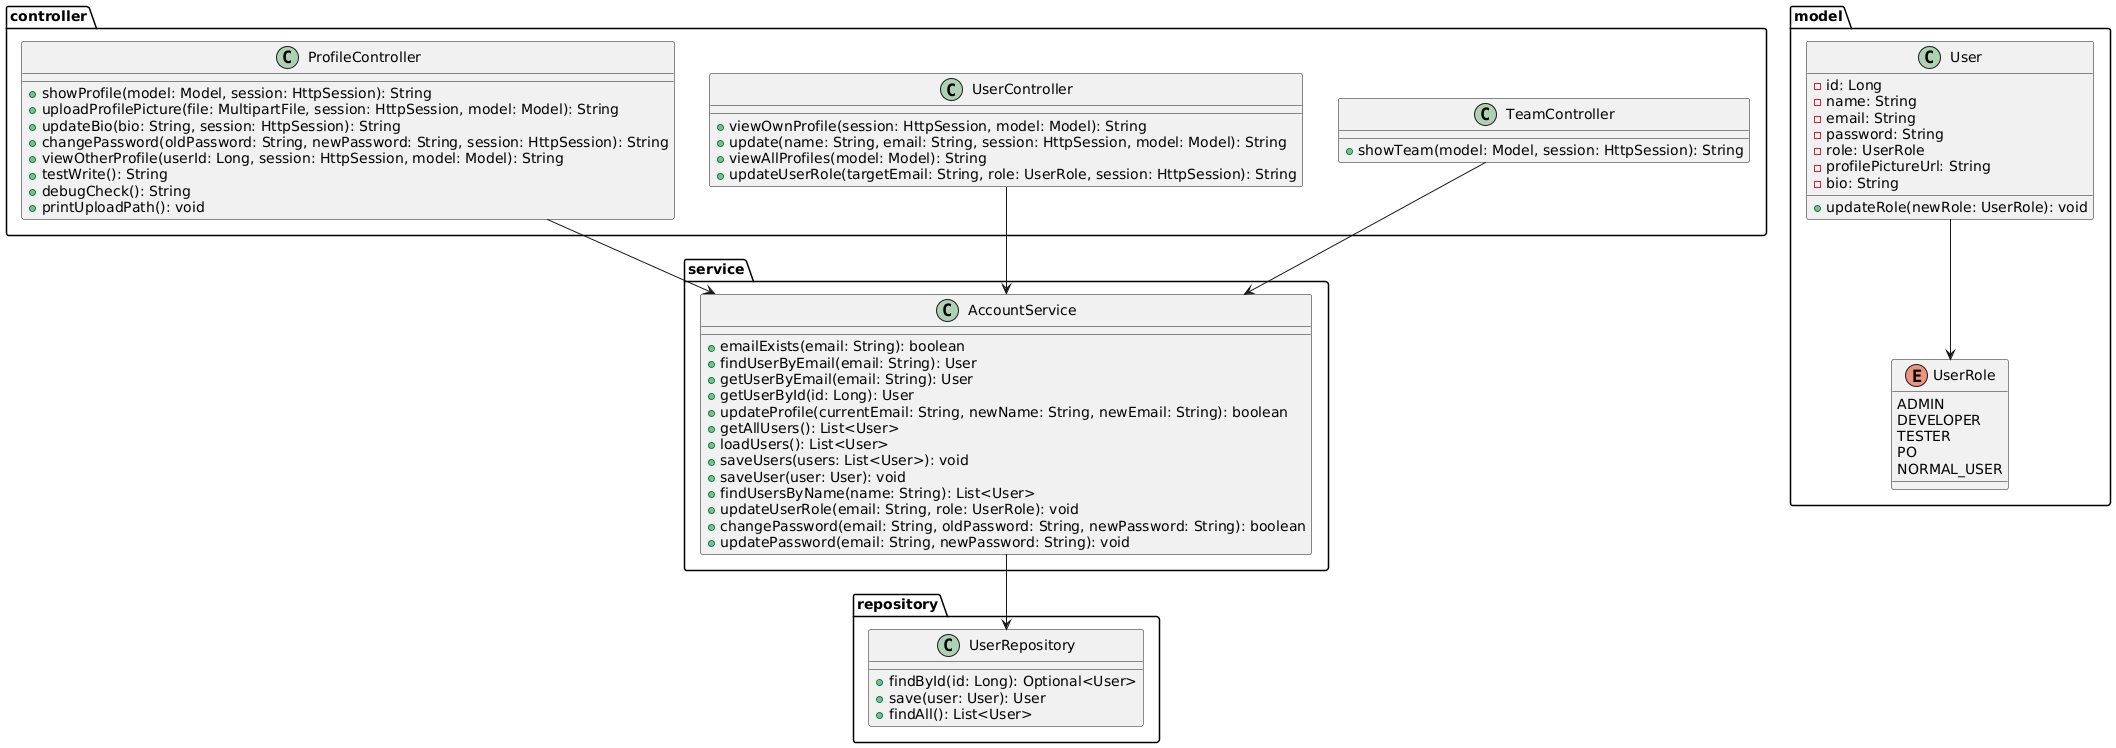

The diagram above was rendered by PlantUML. Its source (embedded in the PNG):
@startuml
package "controller" {
    class ProfileController {
        +showProfile(model: Model, session: HttpSession): String
        +uploadProfilePicture(file: MultipartFile, session: HttpSession, model: Model): String
        +updateBio(bio: String, session: HttpSession): String
        +changePassword(oldPassword: String, newPassword: String, session: HttpSession): String
        +viewOtherProfile(userId: Long, session: HttpSession, model: Model): String
        +testWrite(): String
        +debugCheck(): String
        +printUploadPath(): void
    }

    class UserController {
        +viewOwnProfile(session: HttpSession, model: Model): String
        +update(name: String, email: String, session: HttpSession, model: Model): String
        +viewAllProfiles(model: Model): String
        +updateUserRole(targetEmail: String, role: UserRole, session: HttpSession): String
    }

    class TeamController {
        +showTeam(model: Model, session: HttpSession): String
    }
}

package "service" {
    class AccountService {
        +emailExists(email: String): boolean
        +findUserByEmail(email: String): User
        +getUserByEmail(email: String): User
        +getUserById(id: Long): User
        +updateProfile(currentEmail: String, newName: String, newEmail: String): boolean
        +getAllUsers(): List<User>
        +loadUsers(): List<User>
        +saveUsers(users: List<User>): void
        +saveUser(user: User): void
        +findUsersByName(name: String): List<User>
        +updateUserRole(email: String, role: UserRole): void
        +changePassword(email: String, oldPassword: String, newPassword: String): boolean
        +updatePassword(email: String, newPassword: String): void
    }
}

package "repository" {
    class UserRepository {
        +findById(id: Long): Optional<User>
        +save(user: User): User
        +findAll(): List<User>
    }
}

package "model" {
    class User {
        -id: Long
        -name: String
        -email: String
        -password: String
        -role: UserRole
        -profilePictureUrl: String
        -bio: String
        +updateRole(newRole: UserRole): void
    }

    enum UserRole {
        ADMIN
        DEVELOPER
        TESTER
        PO
        NORMAL_USER
    }
}

' Relationships
ProfileController --> AccountService
UserController --> AccountService
TeamController --> AccountService
AccountService --> UserRepository
User --> UserRole
@enduml